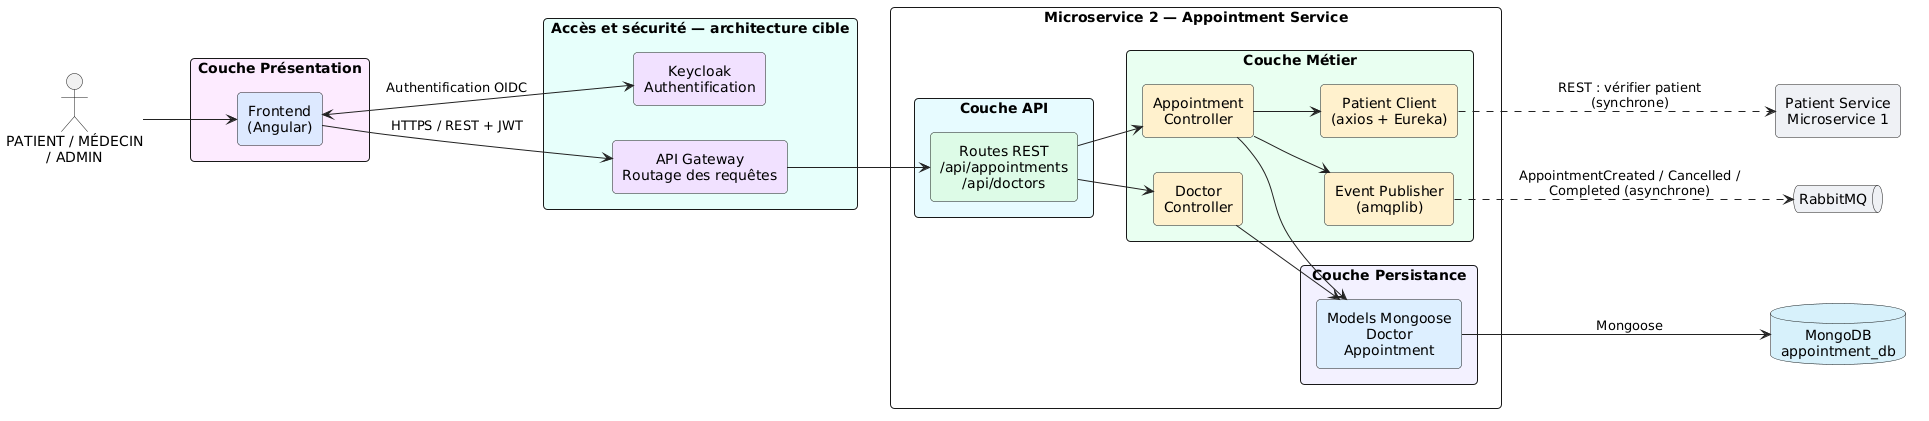

The diagram above was rendered by PlantUML. Its source (embedded in the PNG):
@startuml
left to right direction
skinparam shadowing false
skinparam roundCorner 8
skinparam ArrowColor #222222
skinparam defaultTextAlignment center

actor "PATIENT / MÉDECIN\n/ ADMIN" as USER

rectangle "Couche Présentation" #FDEBFF {
  rectangle "Frontend\n(Angular)" as FE #DDE8FF
}

rectangle "Accès et sécurité — architecture cible" #E6FFFB {
  rectangle "Keycloak\nAuthentification" as KC #F0E1FF
  rectangle "API Gateway\nRoutage des requêtes" as GW #F0E1FF
}

rectangle "Microservice 2 — Appointment Service" #FFFFFF {
  rectangle "Couche API" #E6FAFF {
    rectangle "Routes REST\n/api/appointments\n/api/doctors" as ROUTES #DDFBE6
  }
  rectangle "Couche Métier" #E9FFF0 {
    rectangle "Appointment\nController" as AC #FFF0CC
    rectangle "Doctor\nController" as DC #FFF0CC
    rectangle "Patient Client\n(axios + Eureka)" as PC #FFF0CC
    rectangle "Event Publisher\n(amqplib)" as EP #FFF0CC
  }
  rectangle "Couche Persistance" #F2F0FF {
    rectangle "Models Mongoose\nDoctor\nAppointment" as MODELS #DDEFFF
  }
}

database "MongoDB\nappointment_db" as DB #D6F0FA
rectangle "Patient Service\nMicroservice 1" as PS #EEF0F5
queue "RabbitMQ" as MQ #EEF0F5

USER --> FE
FE <--> KC : Authentification OIDC
FE --> GW : HTTPS / REST + JWT
GW --> ROUTES
ROUTES --> AC
ROUTES --> DC
AC --> MODELS
DC --> MODELS
MODELS --> DB : Mongoose
AC --> PC
PC ..> PS : REST : vérifier patient\n(synchrone)
AC --> EP
EP ..> MQ : AppointmentCreated / Cancelled /\nCompleted (asynchrone)
@enduml